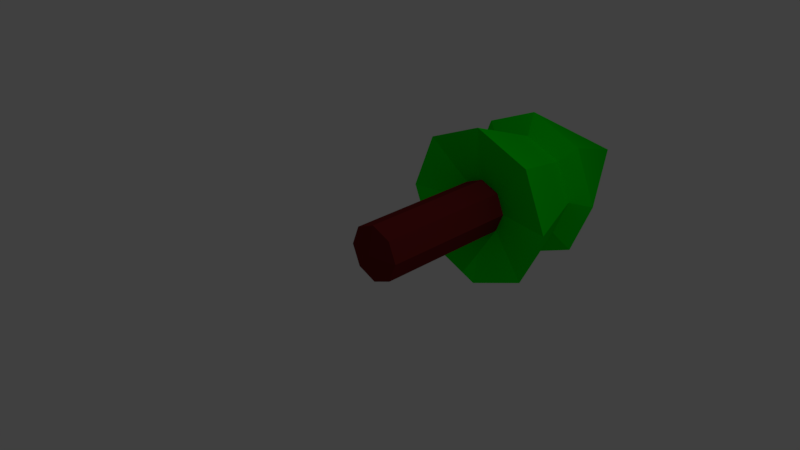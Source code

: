# Source: Tree.blend  (saved by Blender 2.77.0; exported with 4.5.12 LTS)
import bpy
from mathutils import Matrix  # noqa: F401  (used for matrix-valued properties, if any)

bpy.ops.wm.read_factory_settings(use_empty=True)
scene = bpy.context.scene
scene.name = 'Scene'

# ---- collections
col_collection_1 = bpy.data.collections.new('Collection 1'); scene.collection.children.link(col_collection_1)

# ---- materials (node trees are filled in below, after node groups)
mat_material = bpy.data.materials.new('Material')
mat_material.alpha_threshold = 0.0
mat_material.use_transparent_shadow = False
mat_material.diffuse_color = (0.0, 0.8, 0.003084, 1.0)
mat_material.roughness = 0.5
mat_brown = bpy.data.materials.new('Brown')
mat_brown.alpha_threshold = 0.0
mat_brown.use_transparent_shadow = False
mat_brown.diffuse_color = (0.1734, 0.01586, 0.01471, 1.0)
mat_brown.roughness = 0.5

# ---- material node trees

# ---- world
world_world = bpy.data.worlds.new('World'); scene.world = world_world
world_world.color = (0.05088, 0.05088, 0.05088)
world_world.use_sun_shadow = False
world_world.sun_shadow_jitter_overblur = 0.0
world_world.cycles.sampling_method = 'MANUAL'

# ---- cameras
cam_camera = bpy.data.cameras.new('Camera')
cam_camera.clip_end = 100.0
cam_camera.lens = 35.0
cam_camera.sensor_width = 32.0
cam_camera.sensor_height = 18.0
cam_camera.ortho_scale = 7.314
cam_camera.dof.focus_distance = 0.0
cam_camera.dof.aperture_fstop = 128.0

# ---- lights
light_lamp = bpy.data.lights.new('Lamp', 'POINT')
light_lamp.transmission_factor = 0.0
light_lamp.cutoff_distance = 30.0
light_lamp.energy = 100.0
light_lamp.shadow_buffer_clip_start = 1.001
light_lamp.shadow_soft_size = 0.1
light_lamp.shadow_maximum_resolution = 0.006
light_lamp.use_absolute_resolution = True

# ---- meshes
me_cube = bpy.data.meshes.new('Cube')
me_cube.from_pydata([(0.4564, 3.238, -0.4564), (0.4564, -5.96e-08, -0.4564), (-7.697e-09, 0.0, -0.6454), (-0.4564, 0.0, -0.4564), (2.384e-07, 3.238, -0.6454), (-0.4564, 3.238, -0.4564), (1.354, 3.039, -1.354), (2.384e-07, 3.039, -1.915), (-1.354, 3.039, -1.354), (0.8915, 4.767, -0.8915), (4.768e-07, 4.767, -1.261), (-0.8915, 4.767, -0.8915), (1.271, 4.948, -1.271), (4.768e-07, 4.948, -1.798), (-1.271, 4.948, -1.271), (-0.6454, 5.96e-08, -7.105e-15), (0.4564, 3.238, 0.4564), (0.6454, 3.238, -2.384e-07), (-0.6454, 3.238, -2.384e-07), (0.6454, -5.96e-08, 7.105e-15), (0.4564, 0.0, 0.4564), (-7.697e-09, 0.0, 0.6454), (-0.4564, 5.96e-08, 0.4564), (2.384e-07, 3.238, 0.6454), (-0.4564, 3.238, 0.4564), (1.354, 3.039, 1.354), (1.915, 3.039, -2.384e-07), (-1.915, 3.039, -2.384e-07), (2.384e-07, 3.039, 1.915), (-1.354, 3.039, 1.354), (0.8915, 4.767, 0.8915), (1.261, 4.767, 0.0), (-1.261, 4.767, 0.0), (4.768e-07, 4.767, 1.261), (-0.8915, 4.767, 0.8915), (1.271, 4.948, 1.271), (1.798, 4.948, 0.0), (-1.798, 4.948, 0.0), (4.768e-07, 4.948, 1.798), (-1.271, 4.948, 1.271), (9.537e-07, 8.12, 0.0), (-7.451e-09, -0.1194, 7.451e-09)], [], [(15, 18, 5, 3), (2, 4, 0, 1), (3, 5, 4, 2), (1, 0, 17, 19), (4, 7, 6, 0), (18, 27, 8, 5), (0, 6, 26, 17), (5, 8, 7, 4), (7, 10, 9, 6), (27, 32, 11, 8), (6, 9, 31, 26), (8, 11, 10, 7), (10, 13, 12, 9), (32, 37, 14, 11), (9, 12, 36, 31), (11, 14, 13, 10), (13, 40, 12), (37, 40, 14), (12, 40, 36), (14, 40, 13), (15, 22, 24, 18), (21, 20, 16, 23), (22, 21, 23, 24), (20, 19, 17, 16), (23, 16, 25, 28), (18, 24, 29, 27), (16, 17, 26, 25), (24, 23, 28, 29), (28, 25, 30, 33), (27, 29, 34, 32), (25, 26, 31, 30), (29, 28, 33, 34), (33, 30, 35, 38), (32, 34, 39, 37), (30, 31, 36, 35), (34, 33, 38, 39), (38, 35, 40), (37, 39, 40), (35, 36, 40), (39, 38, 40), (20, 21, 41), (3, 2, 41), (1, 19, 41), (21, 22, 41), (19, 20, 41), (15, 3, 41), (2, 1, 41), (22, 15, 41)])
me_cube.polygons.foreach_set('material_index', [1, 1, 1, 1, 0, 0, 0, 0, 0, 0, 0, 0, 0, 0, 0, 0, 0, 0, 0, 0, 1, 1, 1, 1, 0, 0, 0, 0, 0, 0, 0, 0, 0, 0, 0, 0, 0, 0, 0, 0, 1, 1, 1, 1, 1, 1, 1, 1])
_uv = me_cube.uv_layers.new(name='UVMap')
_uv.uv.foreach_set('vector', [0.5873, 0.6821, 0.5873, 0.9771, 0.5388, 0.9771, 0.5388, 0.6821, 0.6701, 0.6821, 0.6701, 0.9771, 0.6216, 0.9771, 0.6216, 0.6821, 0.7043, 0.6911, 0.7043, 0.986, 0.6701, 0.9771, 0.6701, 0.6821, 0.3085, 0.6579, 0.3085, 0.9528, 0.2743, 0.9439, 0.2743, 0.649, 0.2322, 0.1908, 0.3473, 0.2367, 0.2456, 0.3348, 0.1979, 0.2238, 0.1979, 0.111, 0.2456, 0.0, 0.3473, 0.09806, 0.2322, 0.144, 0.1979, 0.2238, 0.2456, 0.3348, 0.1017, 0.3348, 0.1494, 0.2238, 0.2322, 0.144, 0.3473, 0.09806, 0.3473, 0.2367, 0.2322, 0.1908, 0.3473, 0.7825, 0.5283, 0.7869, 0.5388, 0.8776, 0.3633, 0.9203, 0.76, 0.1004, 0.941, 0.1047, 0.9515, 0.1954, 0.776, 0.2382, 0.016, 0.649, 0.1915, 0.6876, 0.181, 0.7537, 0.0, 0.7494, 0.3633, 0.6821, 0.5388, 0.7208, 0.5283, 0.7869, 0.3473, 0.7825, 0.2773, 0.4462, 0.326, 0.4268, 0.326, 0.557, 0.2773, 0.5375, 0.1156, 0.3817, 0.09547, 0.3348, 0.2305, 0.3348, 0.2103, 0.3817, 0.2773, 0.5375, 0.326, 0.557, 0.2305, 0.649, 0.2103, 0.6021, 0.2103, 0.3817, 0.2305, 0.3348, 0.326, 0.4268, 0.2773, 0.4462, 0.9012, 0.3576, 0.998, 0.6821, 0.7811, 0.4169, 0.4675, 0.3576, 0.5642, 0.6821, 0.3473, 0.4169, 0.3473, 0.2705, 0.5685, 0.0, 0.436, 0.3126, 0.998, 0.3377, 0.998, 0.6821, 0.9012, 0.3576, 0.5873, 0.6821, 0.6216, 0.6911, 0.6216, 0.986, 0.5873, 0.9771, 0.1915, 0.6579, 0.2258, 0.649, 0.2258, 0.9439, 0.1915, 0.9528, 0.9515, 5.638e-09, 1.0, 0.0, 1.0, 0.2949, 0.9515, 0.2949, 0.2258, 0.649, 0.2743, 0.649, 0.2743, 0.9439, 0.2258, 0.9439, 0.1151, 0.144, 0.1151, 0.1908, 0.0, 0.2367, 0.0, 0.09806, 0.1979, 0.111, 0.1494, 0.111, 0.1017, 0.0, 0.2456, 0.0, 0.1151, 0.1908, 0.1494, 0.2238, 0.1017, 0.3348, 0.0, 0.2367, 0.1494, 0.111, 0.1151, 0.144, 0.0, 0.09806, 0.1017, 0.0, 0.5685, 0.1004, 0.5845, 0.0, 0.76, 0.03863, 0.7495, 0.1047, 0.76, 0.1004, 0.776, 0.0, 0.9515, 0.03863, 0.941, 0.1047, 0.016, 0.8872, 0.0, 0.7494, 0.181, 0.7537, 0.1915, 0.8444, 0.5845, 0.2382, 0.5685, 0.1004, 0.7495, 0.1047, 0.76, 0.1954, 0.04867, 0.5375, 0.1156, 0.6021, 0.09547, 0.649, 0.0, 0.557, 0.1156, 0.3817, 0.04867, 0.4462, 3.51e-08, 0.4268, 0.09547, 0.3348, 0.1156, 0.6021, 0.2103, 0.6021, 0.2305, 0.649, 0.09547, 0.649, 0.04867, 0.4462, 0.04867, 0.5375, 0.0, 0.557, 3.51e-08, 0.4268, 0.6844, 0.3576, 0.7811, 0.3377, 0.7811, 0.6821, 0.4675, 0.3576, 0.5642, 0.3377, 0.5642, 0.6821, 0.5685, 0.3377, 0.436, 0.3126, 0.5685, 0.0, 0.5642, 0.4169, 0.6844, 0.3576, 0.7811, 0.6821, 0.08276, 1.0, 0.03428, 1.0, 0.05852, 0.9436, 0.03428, 0.8872, 0.08276, 0.8872, 0.05852, 0.9436, 0.117, 0.9202, 0.117, 0.967, 0.05852, 0.9436, 0.03428, 1.0, 0.0, 0.967, 0.05852, 0.9436, 0.117, 0.967, 0.08276, 1.0, 0.05852, 0.9436, 1.17e-08, 0.9202, 0.03428, 0.8872, 0.05852, 0.9436, 0.08276, 0.8872, 0.117, 0.9202, 0.05852, 0.9436, 0.0, 0.967, 1.17e-08, 0.9202, 0.05852, 0.9436])
me_cube.materials.append(mat_material)
me_cube.materials.append(mat_brown)
me_cube.use_remesh_preserve_volume = False
me_cube.use_remesh_preserve_attributes = False
me_cube.use_mirror_vertex_groups = False
me_cube.update()

# ---- objects
ob_cube = bpy.data.objects.new('Cube', me_cube)
ob_lamp = bpy.data.objects.new('Lamp', light_lamp)
ob_camera = bpy.data.objects.new('Camera', cam_camera)

# ---- transforms, parenting, visibility, modifiers, constraints
ob_cube.location = (0.0, 0.0, 0.0)
ob_cube.scale = (0.6367, 0.6367, 0.6367)
ob_cube.lock_rotations_4d = False
ob_cube.empty_display_type = 'ARROWS'
ob_cube.lineart.crease_threshold = 0.0
ob_lamp.location = (4.076, 1.005, 5.904)
ob_lamp.rotation_euler = (0.6503, 0.05522, 1.866)
ob_lamp.lock_rotations_4d = False
ob_lamp.empty_display_type = 'ARROWS'
ob_lamp.color = (0.0, 0.0, 0.0, 0.0)
ob_lamp.lineart.crease_threshold = 0.0
ob_camera.location = (7.481, -6.508, 5.344)
ob_camera.rotation_euler = (1.109, 0.01082, 0.8149)
ob_camera.lock_rotations_4d = False
ob_camera.empty_display_type = 'ARROWS'
ob_camera.color = (0.0, 0.0, 0.0, 0.0)
ob_camera.display_type = 'WIRE'
ob_camera.lineart.crease_threshold = 0.0

# ---- collection membership
col_collection_1.objects.link(ob_cube)
col_collection_1.objects.link(ob_lamp)
col_collection_1.objects.link(ob_camera)

# ---- scene / render settings (as saved in the file)
scene.camera = ob_camera
scene.frame_start = 1; scene.frame_end = 250; scene.frame_set(1)
scene.render.engine = 'BLENDER_EEVEE_NEXT'
scene.render.resolution_percentage = 50
scene.render.dither_intensity = 0.0
scene.cycles.use_denoising = False
scene.cycles.samples = 128
scene.cycles.sampling_pattern = 'TABULATED_SOBOL'
scene.cycles.light_sampling_threshold = 0.0
scene.cycles.use_adaptive_sampling = False
scene.cycles.use_light_tree = False
scene.cycles.blur_glossy = 0.0
scene.cycles.sample_clamp_indirect = 0.0
scene.cycles.bake_type = 'ENVIRONMENT'
scene.view_settings.view_transform = 'Standard'
bpy.context.view_layer.update()
